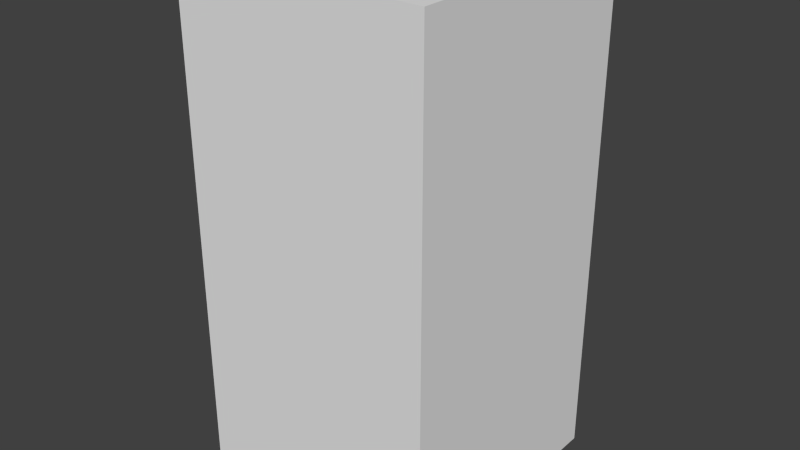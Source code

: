 # Source: darkBlueCircleTwo.blend  (saved by Blender 2.68.0; exported with 4.5.12 LTS)
import bpy
from mathutils import Matrix  # noqa: F401  (used for matrix-valued properties, if any)

bpy.ops.wm.read_factory_settings(use_empty=True)
scene = bpy.context.scene
scene.name = 'Scene'

# ---- collections
col_collection_1 = bpy.data.collections.new('Collection 1'); scene.collection.children.link(col_collection_1)

# ---- world
world_world = bpy.data.worlds.new('World'); scene.world = world_world
world_world.color = (0.05088, 0.05088, 0.05088)
world_world.use_sun_shadow = False
world_world.sun_shadow_jitter_overblur = 0.0
world_world.cycles.sampling_method = 'MANUAL'
world_world.cycles.sample_map_resolution = 256

# ---- meshes
me_darkbluecircletwo = bpy.data.meshes.new('darkBlueCircleTwo')
me_darkbluecircletwo.from_pydata([(-0.5, -0.5, -1.0), (-0.5, 0.5, -1.0), (0.5, 0.5, -1.0), (0.5, -0.5, -1.0), (-0.5, -0.5, 1.0), (-0.5, 0.5, 1.0), (0.5, 0.5, 1.0), (0.5, -0.5, 1.0)], [], [(4, 5, 1, 0), (5, 6, 2, 1), (6, 7, 3, 2), (7, 4, 0, 3), (0, 1, 2, 3), (7, 6, 5, 4)])
me_darkbluecircletwo.use_remesh_preserve_volume = False
me_darkbluecircletwo.use_remesh_preserve_attributes = False
me_darkbluecircletwo.use_mirror_vertex_groups = False
me_darkbluecircletwo.update()

# ---- objects
ob_darkbluecircletwo = bpy.data.objects.new('darkBlueCircleTwo', me_darkbluecircletwo)

# ---- transforms, parenting, visibility, modifiers, constraints
ob_darkbluecircletwo.location = (0.0, 0.0, 0.0)
ob_darkbluecircletwo.lineart.crease_threshold = 0.0

# ---- collection membership
col_collection_1.objects.link(ob_darkbluecircletwo)

# ---- scene / render settings (as saved in the file)
scene.frame_start = 1; scene.frame_end = 250; scene.frame_set(1)
scene.render.engine = 'BLENDER_EEVEE_NEXT'
scene.render.image_settings.color_mode = 'RGB'
scene.render.image_settings.compression = 90
scene.render.resolution_percentage = 50
scene.render.dither_intensity = 0.0
scene.cycles.use_denoising = False
scene.cycles.samples = 10
scene.cycles.sampling_pattern = 'TABULATED_SOBOL'
scene.cycles.light_sampling_threshold = 0.0
scene.cycles.use_adaptive_sampling = False
scene.cycles.use_light_tree = False
scene.cycles.blur_glossy = 0.0
scene.cycles.volume_bounces = 1
scene.cycles.pixel_filter_type = 'GAUSSIAN'
scene.cycles.sample_clamp_indirect = 0.0
scene.view_settings.view_transform = 'Standard'
bpy.context.view_layer.update()

# ---- added for rendering (the .blend has no active camera and no usable light): camera, sun
cam_auto = bpy.data.cameras.new('AutoCamera')
cam_auto.lens = 50.0
cam_auto.sensor_width = 36.0
cam_auto.clip_end = 1000.0
ob_auto_camera = bpy.data.objects.new('AutoCamera', cam_auto)
scene.collection.objects.link(ob_auto_camera)
ob_auto_camera.location = (2.26633, -2.71959, 1.81306)
ob_auto_camera.rotation_euler = (1.09748, -7.21219e-08, 0.694738)
scene.camera = ob_auto_camera
light_auto_sun = bpy.data.lights.new('AutoSun', 'SUN')
light_auto_sun.energy = 3.0
light_auto_sun.angle = 0.0523599
ob_auto_sun = bpy.data.objects.new('AutoSun', light_auto_sun)
scene.collection.objects.link(ob_auto_sun)
ob_auto_sun.rotation_euler = (0.872665, 0.174533, 0.523599)
bpy.context.view_layer.update()
